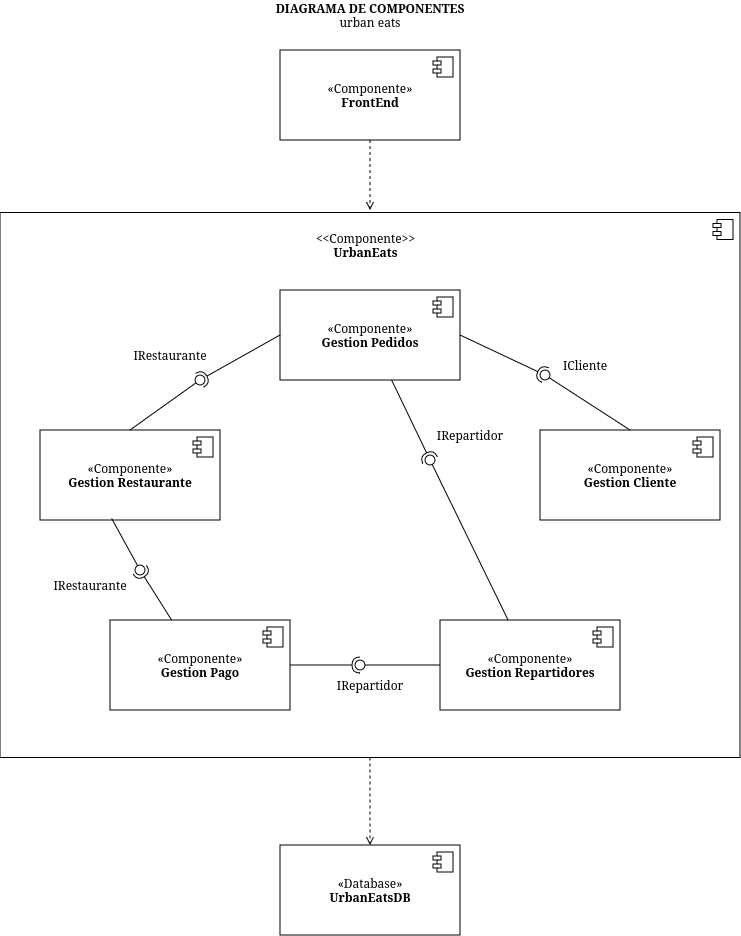

The diagram above was exported from draw.io. Its source (the exported page's mxGraphModel, read from the mxfile embedded in the PNG):
<mxGraphModel dx="821" dy="1559" grid="1" gridSize="10" guides="1" tooltips="1" connect="1" arrows="1" fold="1" page="1" pageScale="1" pageWidth="850" pageHeight="1100" math="0" shadow="0">
  <root>
    <mxCell id="0" />
    <mxCell id="1" parent="0" />
    <mxCell id="MnE5pcnbT2u-SCRNSwvz-37" parent="1" style="html=1;dropTarget=0;whiteSpace=wrap;" value="" vertex="1">
      <mxGeometry height="545" width="740" x="60" y="-127.5" as="geometry" />
    </mxCell>
    <mxCell id="MnE5pcnbT2u-SCRNSwvz-38" parent="MnE5pcnbT2u-SCRNSwvz-37" style="shape=module;jettyWidth=8;jettyHeight=4;" value="" vertex="1">
      <mxGeometry height="20" relative="1" width="20" x="1" as="geometry">
        <mxPoint x="-27" y="7" as="offset" />
      </mxGeometry>
    </mxCell>
    <mxCell id="MnE5pcnbT2u-SCRNSwvz-1" parent="1" style="html=1;dropTarget=0;whiteSpace=wrap;" value="&lt;div&gt;«Componente»&lt;/div&gt;&lt;b&gt;Gestion Cliente&lt;/b&gt;" vertex="1">
      <mxGeometry height="90" width="180" x="600" y="90" as="geometry" />
    </mxCell>
    <mxCell id="MnE5pcnbT2u-SCRNSwvz-2" parent="MnE5pcnbT2u-SCRNSwvz-1" style="shape=module;jettyWidth=8;jettyHeight=4;" value="" vertex="1">
      <mxGeometry height="20" relative="1" width="20" x="1" as="geometry">
        <mxPoint x="-27" y="7" as="offset" />
      </mxGeometry>
    </mxCell>
    <mxCell id="MnE5pcnbT2u-SCRNSwvz-3" parent="1" style="html=1;dropTarget=0;whiteSpace=wrap;" value="«Componente»&lt;br&gt;&lt;b&gt;Gestion Restaurante&lt;/b&gt;" vertex="1">
      <mxGeometry height="90" width="180" x="100" y="90" as="geometry" />
    </mxCell>
    <mxCell id="MnE5pcnbT2u-SCRNSwvz-4" parent="MnE5pcnbT2u-SCRNSwvz-3" style="shape=module;jettyWidth=8;jettyHeight=4;" value="" vertex="1">
      <mxGeometry height="20" relative="1" width="20" x="1" as="geometry">
        <mxPoint x="-27" y="7" as="offset" />
      </mxGeometry>
    </mxCell>
    <mxCell id="MnE5pcnbT2u-SCRNSwvz-5" parent="1" style="html=1;dropTarget=0;whiteSpace=wrap;" value="«Componente»&lt;br&gt;&lt;b&gt;Gestion Pedidos&lt;/b&gt;" vertex="1">
      <mxGeometry height="90" width="180" x="340" y="-50" as="geometry" />
    </mxCell>
    <mxCell id="MnE5pcnbT2u-SCRNSwvz-6" parent="MnE5pcnbT2u-SCRNSwvz-5" style="shape=module;jettyWidth=8;jettyHeight=4;" value="" vertex="1">
      <mxGeometry height="20" relative="1" width="20" x="1" as="geometry">
        <mxPoint x="-27" y="7" as="offset" />
      </mxGeometry>
    </mxCell>
    <mxCell id="MnE5pcnbT2u-SCRNSwvz-9" parent="1" style="html=1;dropTarget=0;whiteSpace=wrap;" value="«Componente»&lt;br&gt;&lt;b&gt;Gestion Pago&lt;/b&gt;" vertex="1">
      <mxGeometry height="90" width="180" x="170" y="280" as="geometry" />
    </mxCell>
    <mxCell id="MnE5pcnbT2u-SCRNSwvz-10" parent="MnE5pcnbT2u-SCRNSwvz-9" style="shape=module;jettyWidth=8;jettyHeight=4;" value="" vertex="1">
      <mxGeometry height="20" relative="1" width="20" x="1" as="geometry">
        <mxPoint x="-27" y="7" as="offset" />
      </mxGeometry>
    </mxCell>
    <mxCell id="MnE5pcnbT2u-SCRNSwvz-11" parent="1" style="html=1;dropTarget=0;whiteSpace=wrap;" value="«Componente»&lt;br&gt;&lt;b&gt;Gestion Repartidores&lt;/b&gt;" vertex="1">
      <mxGeometry height="90" width="180" x="500" y="280" as="geometry" />
    </mxCell>
    <mxCell id="MnE5pcnbT2u-SCRNSwvz-12" parent="MnE5pcnbT2u-SCRNSwvz-11" style="shape=module;jettyWidth=8;jettyHeight=4;" value="" vertex="1">
      <mxGeometry height="20" relative="1" width="20" x="1" as="geometry">
        <mxPoint x="-27" y="7" as="offset" />
      </mxGeometry>
    </mxCell>
    <mxCell id="MnE5pcnbT2u-SCRNSwvz-14" edge="1" parent="1" source="MnE5pcnbT2u-SCRNSwvz-5" style="rounded=0;orthogonalLoop=1;jettySize=auto;html=1;endArrow=halfCircle;endFill=0;endSize=6;strokeWidth=1;sketch=0;exitX=0;exitY=0.5;exitDx=0;exitDy=0;" value="">
      <mxGeometry relative="1" as="geometry">
        <mxPoint x="460" y="145" as="sourcePoint" />
        <mxPoint x="260" y="40" as="targetPoint" />
      </mxGeometry>
    </mxCell>
    <mxCell id="MnE5pcnbT2u-SCRNSwvz-15" edge="1" parent="1" source="MnE5pcnbT2u-SCRNSwvz-3" style="rounded=0;orthogonalLoop=1;jettySize=auto;html=1;endArrow=oval;endFill=0;sketch=0;sourcePerimeterSpacing=0;targetPerimeterSpacing=0;endSize=10;exitX=0.5;exitY=0;exitDx=0;exitDy=0;" value="">
      <mxGeometry relative="1" as="geometry">
        <mxPoint x="420" y="145" as="sourcePoint" />
        <mxPoint x="260" y="40" as="targetPoint" />
      </mxGeometry>
    </mxCell>
    <mxCell id="MnE5pcnbT2u-SCRNSwvz-16" parent="1" style="ellipse;whiteSpace=wrap;html=1;align=center;aspect=fixed;fillColor=none;strokeColor=none;resizable=0;perimeter=centerPerimeter;rotatable=0;allowArrows=0;points=[];outlineConnect=1;" value="" vertex="1">
      <mxGeometry height="10" width="10" x="435" y="140" as="geometry" />
    </mxCell>
    <mxCell id="MnE5pcnbT2u-SCRNSwvz-21" edge="1" parent="1" source="MnE5pcnbT2u-SCRNSwvz-5" style="rounded=0;orthogonalLoop=1;jettySize=auto;html=1;endArrow=halfCircle;endFill=0;endSize=6;strokeWidth=1;sketch=0;" value="">
      <mxGeometry relative="1" as="geometry">
        <mxPoint x="538" y="130" as="sourcePoint" />
        <mxPoint x="490" y="120" as="targetPoint" />
      </mxGeometry>
    </mxCell>
    <mxCell id="MnE5pcnbT2u-SCRNSwvz-22" edge="1" parent="1" source="MnE5pcnbT2u-SCRNSwvz-11" style="rounded=0;orthogonalLoop=1;jettySize=auto;html=1;endArrow=oval;endFill=0;sketch=0;sourcePerimeterSpacing=0;targetPerimeterSpacing=0;endSize=10;" value="">
      <mxGeometry relative="1" as="geometry">
        <mxPoint x="480" y="320" as="sourcePoint" />
        <mxPoint x="490" y="120" as="targetPoint" />
      </mxGeometry>
    </mxCell>
    <mxCell id="MnE5pcnbT2u-SCRNSwvz-23" edge="1" parent="1" source="MnE5pcnbT2u-SCRNSwvz-5" style="rounded=0;orthogonalLoop=1;jettySize=auto;html=1;endArrow=halfCircle;endFill=0;endSize=6;strokeWidth=1;sketch=0;entryX=-0.143;entryY=0.357;entryDx=0;entryDy=0;entryPerimeter=0;exitX=1;exitY=0.5;exitDx=0;exitDy=0;" target="MnE5pcnbT2u-SCRNSwvz-25" value="">
      <mxGeometry relative="1" as="geometry">
        <mxPoint x="460" y="115" as="sourcePoint" />
        <mxPoint x="560" y="50" as="targetPoint" />
      </mxGeometry>
    </mxCell>
    <mxCell id="MnE5pcnbT2u-SCRNSwvz-26" edge="1" parent="1" source="MnE5pcnbT2u-SCRNSwvz-9" style="rounded=0;orthogonalLoop=1;jettySize=auto;html=1;endArrow=halfCircle;endFill=0;endSize=6;strokeWidth=1;sketch=0;" value="">
      <mxGeometry relative="1" as="geometry">
        <mxPoint x="460" y="185" as="sourcePoint" />
        <mxPoint x="420" y="325" as="targetPoint" />
      </mxGeometry>
    </mxCell>
    <mxCell id="MnE5pcnbT2u-SCRNSwvz-28" parent="1" style="ellipse;whiteSpace=wrap;html=1;align=center;aspect=fixed;fillColor=none;strokeColor=none;resizable=0;perimeter=centerPerimeter;rotatable=0;allowArrows=0;points=[];outlineConnect=1;" value="" vertex="1">
      <mxGeometry height="10" width="10" x="435" y="180" as="geometry" />
    </mxCell>
    <mxCell id="MnE5pcnbT2u-SCRNSwvz-29" edge="1" parent="1" source="MnE5pcnbT2u-SCRNSwvz-1" style="rounded=0;orthogonalLoop=1;jettySize=auto;html=1;endArrow=oval;endFill=0;sketch=0;sourcePerimeterSpacing=0;targetPerimeterSpacing=0;endSize=10;exitX=0.5;exitY=0;exitDx=0;exitDy=0;" target="MnE5pcnbT2u-SCRNSwvz-25" value="">
      <mxGeometry relative="1" as="geometry">
        <mxPoint x="690" y="80" as="sourcePoint" />
        <mxPoint x="590" y="30" as="targetPoint" />
      </mxGeometry>
    </mxCell>
    <mxCell id="MnE5pcnbT2u-SCRNSwvz-25" parent="1" style="ellipse;whiteSpace=wrap;html=1;align=center;aspect=fixed;fillColor=none;strokeColor=none;resizable=0;perimeter=centerPerimeter;rotatable=0;allowArrows=0;points=[];outlineConnect=1;" value="" vertex="1">
      <mxGeometry height="10" width="10" x="600" y="30" as="geometry" />
    </mxCell>
    <mxCell id="MnE5pcnbT2u-SCRNSwvz-30" edge="1" parent="1" source="MnE5pcnbT2u-SCRNSwvz-9" style="rounded=0;orthogonalLoop=1;jettySize=auto;html=1;endArrow=halfCircle;endFill=0;endSize=6;strokeWidth=1;sketch=0;" value="">
      <mxGeometry relative="1" as="geometry">
        <mxPoint x="200" y="220" as="sourcePoint" />
        <mxPoint x="200" y="230" as="targetPoint" />
      </mxGeometry>
    </mxCell>
    <mxCell id="MnE5pcnbT2u-SCRNSwvz-31" edge="1" parent="1" source="MnE5pcnbT2u-SCRNSwvz-3" style="rounded=0;orthogonalLoop=1;jettySize=auto;html=1;endArrow=oval;endFill=0;sketch=0;sourcePerimeterSpacing=0;targetPerimeterSpacing=0;endSize=10;exitX=0.398;exitY=0.983;exitDx=0;exitDy=0;exitPerimeter=0;" value="">
      <mxGeometry relative="1" as="geometry">
        <mxPoint x="150" y="330" as="sourcePoint" />
        <mxPoint x="200" y="230" as="targetPoint" />
      </mxGeometry>
    </mxCell>
    <mxCell id="MnE5pcnbT2u-SCRNSwvz-32" edge="1" parent="1" source="MnE5pcnbT2u-SCRNSwvz-11" style="rounded=0;orthogonalLoop=1;jettySize=auto;html=1;endArrow=oval;endFill=0;sketch=0;sourcePerimeterSpacing=0;targetPerimeterSpacing=0;endSize=10;" value="">
      <mxGeometry relative="1" as="geometry">
        <mxPoint x="370" y="420" as="sourcePoint" />
        <mxPoint x="420" y="325" as="targetPoint" />
      </mxGeometry>
    </mxCell>
    <mxCell id="MnE5pcnbT2u-SCRNSwvz-39" parent="1" style="text;html=1;whiteSpace=wrap;strokeColor=none;fillColor=none;align=center;verticalAlign=middle;rounded=0;" value="&lt;div&gt;&amp;lt;&amp;lt;Componente&amp;gt;&amp;gt;&lt;/div&gt;&lt;div&gt;&lt;b&gt;UrbanEats&lt;/b&gt;&lt;/div&gt;" vertex="1">
      <mxGeometry height="30" width="115" x="368" y="-110" as="geometry" />
    </mxCell>
    <mxCell id="MnE5pcnbT2u-SCRNSwvz-40" parent="1" style="html=1;dropTarget=0;whiteSpace=wrap;" value="«Componente»&lt;br&gt;&lt;div&gt;&lt;b&gt;FrontEnd&lt;/b&gt;&lt;/div&gt;" vertex="1">
      <mxGeometry height="90" width="180" x="340" y="-290" as="geometry" />
    </mxCell>
    <mxCell id="MnE5pcnbT2u-SCRNSwvz-41" parent="MnE5pcnbT2u-SCRNSwvz-40" style="shape=module;jettyWidth=8;jettyHeight=4;" value="" vertex="1">
      <mxGeometry height="20" relative="1" width="20" x="1" as="geometry">
        <mxPoint x="-27" y="7" as="offset" />
      </mxGeometry>
    </mxCell>
    <mxCell id="MnE5pcnbT2u-SCRNSwvz-42" parent="1" style="html=1;dropTarget=0;whiteSpace=wrap;" value="«Database»&lt;br&gt;&lt;b&gt;UrbanEatsDB&lt;/b&gt;" vertex="1">
      <mxGeometry height="90" width="180" x="340" y="505" as="geometry" />
    </mxCell>
    <mxCell id="MnE5pcnbT2u-SCRNSwvz-43" parent="MnE5pcnbT2u-SCRNSwvz-42" style="shape=module;jettyWidth=8;jettyHeight=4;" value="" vertex="1">
      <mxGeometry height="20" relative="1" width="20" x="1" as="geometry">
        <mxPoint x="-27" y="7" as="offset" />
      </mxGeometry>
    </mxCell>
    <mxCell id="MnE5pcnbT2u-SCRNSwvz-44" edge="1" parent="1" source="MnE5pcnbT2u-SCRNSwvz-40" style="edgeStyle=orthogonalEdgeStyle;rounded=0;orthogonalLoop=1;jettySize=auto;html=1;dashed=1;endArrow=open;endFill=0;">
      <mxGeometry relative="1" as="geometry">
        <mxPoint x="430" y="-130" as="targetPoint" />
      </mxGeometry>
    </mxCell>
    <mxCell id="MnE5pcnbT2u-SCRNSwvz-45" edge="1" parent="1" source="MnE5pcnbT2u-SCRNSwvz-37" style="edgeStyle=orthogonalEdgeStyle;rounded=0;orthogonalLoop=1;jettySize=auto;html=1;dashed=1;endArrow=open;endFill=0;entryX=0.5;entryY=0;entryDx=0;entryDy=0;" target="MnE5pcnbT2u-SCRNSwvz-42">
      <mxGeometry relative="1" as="geometry">
        <mxPoint x="425" y="435" as="sourcePoint" />
        <mxPoint x="425" y="505" as="targetPoint" />
      </mxGeometry>
    </mxCell>
    <mxCell id="MnE5pcnbT2u-SCRNSwvz-46" parent="1" style="text;html=1;whiteSpace=wrap;strokeColor=none;fillColor=none;align=center;verticalAlign=middle;rounded=0;" value="IRestaurante" vertex="1">
      <mxGeometry height="30" width="80" x="190" as="geometry" />
    </mxCell>
    <mxCell id="MnE5pcnbT2u-SCRNSwvz-50" parent="1" style="text;html=1;whiteSpace=wrap;strokeColor=none;fillColor=none;align=center;verticalAlign=middle;rounded=0;" value="IRestaurante" vertex="1">
      <mxGeometry height="30" width="80" x="110" y="230" as="geometry" />
    </mxCell>
    <mxCell id="MnE5pcnbT2u-SCRNSwvz-52" parent="1" style="text;html=1;whiteSpace=wrap;strokeColor=none;fillColor=none;align=center;verticalAlign=middle;rounded=0;" value="IRepartidor" vertex="1">
      <mxGeometry height="30" width="80" x="490" y="80" as="geometry" />
    </mxCell>
    <mxCell id="MnE5pcnbT2u-SCRNSwvz-54" parent="1" style="text;html=1;whiteSpace=wrap;strokeColor=none;fillColor=none;align=center;verticalAlign=middle;rounded=0;" value="IRepartidor" vertex="1">
      <mxGeometry height="30" width="80" x="390" y="330" as="geometry" />
    </mxCell>
    <mxCell id="MnE5pcnbT2u-SCRNSwvz-55" parent="1" style="text;html=1;whiteSpace=wrap;strokeColor=none;fillColor=none;align=center;verticalAlign=middle;rounded=0;" value="ICliente" vertex="1">
      <mxGeometry height="30" width="50" x="620" y="10" as="geometry" />
    </mxCell>
    <mxCell id="tFs-HAFR1kZ--x7UDZ8m-1" parent="1" style="text;html=1;whiteSpace=wrap;strokeColor=none;fillColor=none;align=center;verticalAlign=middle;rounded=0;" value="&lt;div&gt;&lt;b&gt;DIAGRAMA DE COMPONENTES&lt;/b&gt;&lt;/div&gt;&lt;div&gt;urban eats&lt;/div&gt;" vertex="1">
      <mxGeometry height="30" width="240" x="310" y="-340" as="geometry" />
    </mxCell>
  </root>
</mxGraphModel>